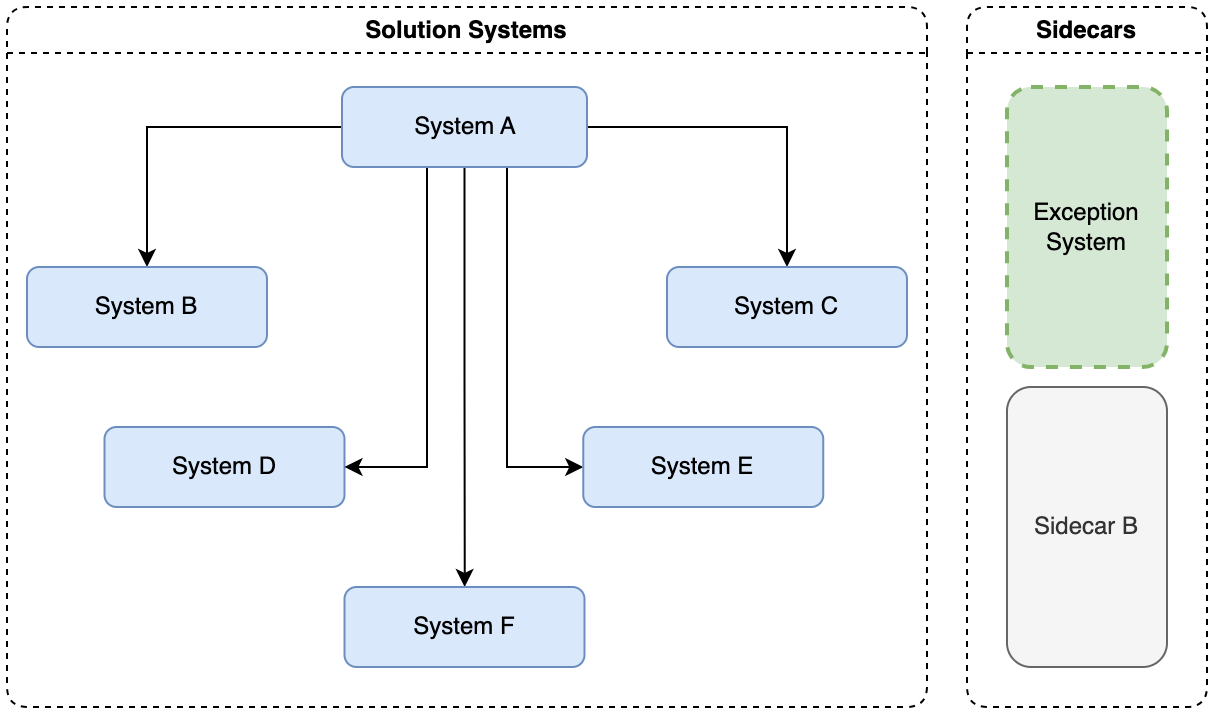

The diagram above was exported from draw.io. Its source (the exported page's mxGraphModel, read from the mxfile embedded in the PNG):
<mxGraphModel dx="956" dy="534" grid="1" gridSize="10" guides="1" tooltips="1" connect="1" arrows="1" fold="1" page="1" pageScale="1" pageWidth="827" pageHeight="1169" math="0" shadow="0">
  <root>
    <mxCell id="0" />
    <mxCell id="1" parent="0" />
    <mxCell id="2" value="Solution Systems" style="swimlane;whiteSpace=wrap;html=1;rounded=1;dashed=1;resizable=1;resizeWidth=0;expand=1;collapsible=0;" vertex="1" parent="1">
      <mxGeometry x="150" y="530" width="460" height="350" as="geometry" />
    </mxCell>
    <mxCell id="3" value="System D" style="rounded=1;whiteSpace=wrap;html=1;fillColor=#dae8fc;strokeColor=#6c8ebf;" vertex="1" parent="2">
      <mxGeometry x="48.75" y="210" width="120" height="40" as="geometry" />
    </mxCell>
    <mxCell id="4" style="edgeStyle=orthogonalEdgeStyle;rounded=0;orthogonalLoop=1;jettySize=auto;html=1;" edge="1" parent="2" source="9" target="13">
      <mxGeometry relative="1" as="geometry" />
    </mxCell>
    <mxCell id="5" style="edgeStyle=orthogonalEdgeStyle;rounded=0;orthogonalLoop=1;jettySize=auto;html=1;entryX=0.5;entryY=0;entryDx=0;entryDy=0;" edge="1" parent="2" source="9" target="10">
      <mxGeometry relative="1" as="geometry" />
    </mxCell>
    <mxCell id="6" style="edgeStyle=orthogonalEdgeStyle;rounded=0;orthogonalLoop=1;jettySize=auto;html=1;" edge="1" parent="2" source="9" target="11">
      <mxGeometry relative="1" as="geometry" />
    </mxCell>
    <mxCell id="7" style="edgeStyle=orthogonalEdgeStyle;rounded=0;orthogonalLoop=1;jettySize=auto;html=1;entryX=0;entryY=0.5;entryDx=0;entryDy=0;" edge="1" parent="2" source="9" target="12">
      <mxGeometry relative="1" as="geometry">
        <Array as="points">
          <mxPoint x="250" y="230" />
        </Array>
      </mxGeometry>
    </mxCell>
    <mxCell id="8" style="edgeStyle=orthogonalEdgeStyle;rounded=0;orthogonalLoop=1;jettySize=auto;html=1;entryX=1;entryY=0.5;entryDx=0;entryDy=0;" edge="1" parent="2" source="9" target="3">
      <mxGeometry relative="1" as="geometry">
        <Array as="points">
          <mxPoint x="210" y="230" />
        </Array>
      </mxGeometry>
    </mxCell>
    <mxCell id="9" value="System A" style="rounded=1;whiteSpace=wrap;html=1;fillColor=#dae8fc;strokeColor=#6c8ebf;" vertex="1" parent="2">
      <mxGeometry x="167.5" y="40" width="122.5" height="40" as="geometry" />
    </mxCell>
    <mxCell id="10" value="System B" style="rounded=1;whiteSpace=wrap;html=1;fillColor=#dae8fc;strokeColor=#6c8ebf;" vertex="1" parent="2">
      <mxGeometry x="10" y="130" width="120" height="40" as="geometry" />
    </mxCell>
    <mxCell id="11" value="System C" style="rounded=1;whiteSpace=wrap;html=1;fillColor=#dae8fc;strokeColor=#6c8ebf;" vertex="1" parent="2">
      <mxGeometry x="330" y="130" width="120" height="40" as="geometry" />
    </mxCell>
    <mxCell id="12" value="System E" style="rounded=1;whiteSpace=wrap;html=1;fillColor=#dae8fc;strokeColor=#6c8ebf;" vertex="1" parent="2">
      <mxGeometry x="288.13" y="210" width="120" height="40" as="geometry" />
    </mxCell>
    <mxCell id="13" value="System F" style="rounded=1;whiteSpace=wrap;html=1;fillColor=#dae8fc;strokeColor=#6c8ebf;" vertex="1" parent="2">
      <mxGeometry x="168.75" y="290" width="120" height="40" as="geometry" />
    </mxCell>
    <mxCell id="14" value="Sidecars" style="swimlane;whiteSpace=wrap;html=1;rounded=1;dashed=1;resizable=1;resizeWidth=0;expand=1;collapsible=0;" vertex="1" parent="1">
      <mxGeometry x="630" y="530" width="120" height="350" as="geometry" />
    </mxCell>
    <mxCell id="15" value="Exception System" style="rounded=1;whiteSpace=wrap;html=1;fillColor=#d5e8d4;strokeColor=#82b366;strokeWidth=2;dashed=1;" vertex="1" parent="14">
      <mxGeometry x="20" y="40" width="80" height="140" as="geometry" />
    </mxCell>
    <mxCell id="16" value="Sidecar B" style="rounded=1;whiteSpace=wrap;html=1;fillColor=#f5f5f5;strokeColor=#666666;fontColor=#333333;" vertex="1" parent="14">
      <mxGeometry x="20" y="190" width="80" height="140" as="geometry" />
    </mxCell>
  </root>
</mxGraphModel>